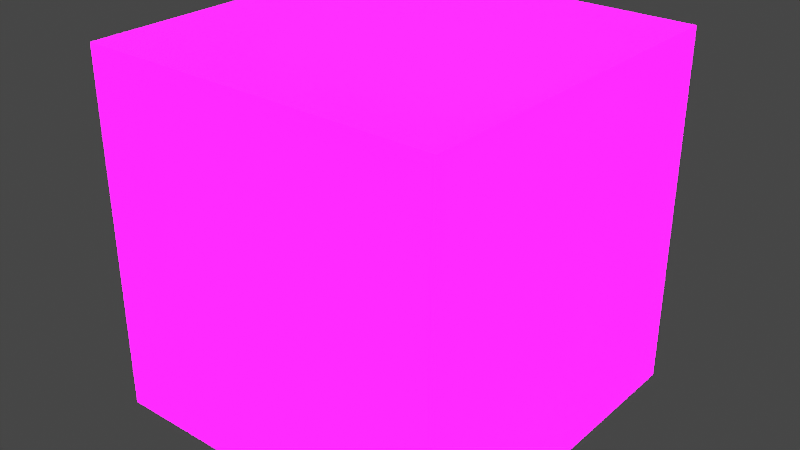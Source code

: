 # Source: glowy_thing.blend  (saved by Blender 3.5.10; exported with 4.5.12 LTS)
import bpy
from mathutils import Matrix  # noqa: F401  (used for matrix-valued properties, if any)

bpy.ops.wm.read_factory_settings(use_empty=True)
scene = bpy.context.scene
scene.name = 'Scene'

# ---- collections
col_collection = bpy.data.collections.new('Collection'); scene.collection.children.link(col_collection)

# ---- images (referenced by path relative to the original .blend; pixels are not part of the script)
import os
ASSET_DIR = os.environ.get("B2B_ASSET_DIR", "")  # directory of the original .blend (textures are referenced by path, not embedded)
HERE = os.path.dirname(os.path.abspath(__file__))  # packed textures are extracted next to this script under _unpacked/

def load_image(name, relpath, width, height, colorspace="sRGB"):
    """Load a texture the original file referenced (path relative to the .blend, or extracted next to this script)."""
    p = next((c for c in (os.path.join(HERE, relpath), os.path.join(ASSET_DIR, relpath)) if relpath and os.path.exists(c)), "")
    if p:
        img = bpy.data.images.load(p, check_existing=True)
        img.name = name
    else:  # same state as the original file: an image datablock whose file is absent (Cycles renders it pink)
        img = bpy.data.images.new(name, width, height)
        img.source = "FILE"
        img.filepath = "//" + (relpath or name)
    img.colorspace_settings.name = colorspace
    return img
img_imphenziapalette02_emission_png = load_image('ImphenziaPalette02-Emission.png', 'ImphenziaPalettes/ImphenziaPalette02-Emission.png', 1024, 1024, 'sRGB')
img_imphenziapalette02_albedo_png = load_image('ImphenziaPalette02-Albedo.png', 'ImphenziaPalettes/ImphenziaPalette02-Albedo.png', 1024, 1024, 'sRGB')

# ---- materials (node trees are filled in below, after node groups)
mat_emissiveregular = bpy.data.materials.new('EmissiveRegular')
mat_emissiveregular.alpha_threshold = 0.0
mat_emissiveregular.use_transparent_shadow = False
mat_emissiveregular.roughness = 0.5
mat_emissiveregular.line_color = (0.0, 0.0, 0.0, 1.0)

# ---- material node trees
mat_emissiveregular.use_nodes = True; mat_emissiveregular.node_tree.nodes.clear()
_N = mat_emissiveregular.node_tree.nodes; _L = mat_emissiveregular.node_tree.links
n0 = _N.new('ShaderNodeOutputMaterial'); n0.name = 'Material Output'; n0.location = (300, 300)
n1 = _N.new('ShaderNodeBsdfPrincipled'); n1.name = 'Principled BSDF'; n1.location = (10, 300)
n1.distribution = 'GGX'
n1.subsurface_method = 'RANDOM_WALK_SKIN'
n1.inputs[3].default_value = 1.45
n1.inputs[28].default_value = 20.2
n2 = _N.new('ShaderNodeTexImage'); n2.name = 'Image Texture.001'; n2.location = (-416, -264)
n2.image = img_imphenziapalette02_emission_png
n3 = _N.new('ShaderNodeTexImage'); n3.name = 'Image Texture'; n3.location = (-485, 106)
n3.image = img_imphenziapalette02_albedo_png
_L.new(n1.outputs[0], n0.inputs[0])
_L.new(n3.outputs[0], n1.inputs[0])
_L.new(n2.outputs[0], n1.inputs[27])
n0.is_active_output = True

# ---- world
world_world = bpy.data.worlds.new('World'); scene.world = world_world
world_world.use_nodes = True; world_world.node_tree.nodes.clear()
_N = world_world.node_tree.nodes; _L = world_world.node_tree.links
n0 = _N.new('ShaderNodeOutputWorld'); n0.name = 'World Output'; n0.location = (300, 300)
n1 = _N.new('ShaderNodeBackground'); n1.name = 'Background'; n1.location = (10, 300)
n1.inputs[0].default_value = (0.05088, 0.05088, 0.05088, 1.0)
_L.new(n1.outputs[0], n0.inputs[0])
n0.is_active_output = True
world_world.color = (0.05088, 0.05088, 0.05088)
world_world.use_sun_shadow = False
world_world.sun_shadow_jitter_overblur = 0.0

# ---- meshes
me_cube = bpy.data.meshes.new('Cube')
me_cube.from_pydata([(0.4378, 1.0, 0.4378), (0.4378, 1.0, -0.4378), (0.4859, -0.4859, 1.0), (1.0, -1.0, -1.0), (-0.4378, 1.0, 0.4378), (-0.4378, 1.0, -0.4378), (-0.4859, -0.4859, 1.0), (-1.0, -1.0, -1.0), (1.0, 1.0, -1.0), (-1.0, 1.0, -1.0), (0.4859, 0.4859, 1.0), (-0.4859, 0.4859, 1.0), (1.0, -1.0, 1.0), (-1.0, -1.0, 1.0), (1.0, 1.0, 1.0), (-1.0, 1.0, 1.0)], [], [(10, 11, 6, 2), (3, 12, 13, 7), (7, 13, 15, 9), (9, 8, 3, 7), (8, 14, 12, 3), (5, 4, 0, 1), (5, 1, 8, 9), (1, 0, 14, 8), (4, 5, 9, 15), (0, 4, 15, 14), (2, 6, 13, 12), (10, 2, 12, 14), (6, 11, 15, 13), (11, 10, 14, 15)])
_uv = me_cube.uv_layers.new(name='UVMap')
_uv.uv.foreach_set('vector', [0.7201, 0.3599, 0.7201, 0.3599, 0.7201, 0.3599, 0.7201, 0.3599, 0.5341, 0.8838, 0.5341, 0.8838, 0.5341, 0.8838, 0.5341, 0.8838, 0.5341, 0.8838, 0.5341, 0.8838, 0.5341, 0.8838, 0.5341, 0.8838, 0.5341, 0.8838, 0.5341, 0.8838, 0.5341, 0.8838, 0.5341, 0.8838, 0.5341, 0.8838, 0.5341, 0.8838, 0.5341, 0.8838, 0.5341, 0.8838, 0.7201, 0.3599, 0.7201, 0.3599, 0.7201, 0.3599, 0.7201, 0.3599, 0.5341, 0.8838, 0.5341, 0.8838, 0.5341, 0.8838, 0.5341, 0.8838, 0.5341, 0.8838, 0.5341, 0.8838, 0.5341, 0.8838, 0.5341, 0.8838, 0.5341, 0.8838, 0.5341, 0.8838, 0.5341, 0.8838, 0.5341, 0.8838, 0.5341, 0.8838, 0.5341, 0.8838, 0.5341, 0.8838, 0.5341, 0.8838, 0.5341, 0.8838, 0.5341, 0.8838, 0.5341, 0.8838, 0.5341, 0.8838, 0.5341, 0.8838, 0.5341, 0.8838, 0.5341, 0.8838, 0.5341, 0.8838, 0.5341, 0.8838, 0.5341, 0.8838, 0.5341, 0.8838, 0.5341, 0.8838, 0.5341, 0.8838, 0.5341, 0.8838, 0.5341, 0.8838, 0.5341, 0.8838])
me_cube.materials.append(mat_emissiveregular)
me_cube.use_mirror_vertex_groups = False
me_cube.update()

# ---- objects
ob_cube = bpy.data.objects.new('Cube', me_cube)

# ---- transforms, parenting, visibility, modifiers, constraints
ob_cube.location = (0.0, 0.0, 0.0)
ob_cube.lock_rotations_4d = False
ob_cube.empty_display_type = 'ARROWS'
ob_cube.lineart.crease_threshold = 0.0

# ---- collection membership
col_collection.objects.link(ob_cube)

# ---- scene / render settings (as saved in the file)
scene.frame_start = 1; scene.frame_end = 250; scene.frame_set(1)
scene.render.engine = 'BLENDER_EEVEE_NEXT'
scene.cycles.sampling_pattern = 'TABULATED_SOBOL'
scene.view_settings.view_transform = 'Filmic'
bpy.context.view_layer.update()

# ---- added for rendering (the .blend has no active camera and no usable light): camera, sun
cam_auto = bpy.data.cameras.new('AutoCamera')
cam_auto.lens = 50.0
cam_auto.sensor_width = 36.0
cam_auto.clip_end = 1000.0
ob_auto_camera = bpy.data.objects.new('AutoCamera', cam_auto)
scene.collection.objects.link(ob_auto_camera)
ob_auto_camera.location = (3.20507, -3.84609, 2.56406)
ob_auto_camera.rotation_euler = (1.09748, -7.21219e-08, 0.694738)
scene.camera = ob_auto_camera
light_auto_sun = bpy.data.lights.new('AutoSun', 'SUN')
light_auto_sun.energy = 3.0
light_auto_sun.angle = 0.0523599
ob_auto_sun = bpy.data.objects.new('AutoSun', light_auto_sun)
scene.collection.objects.link(ob_auto_sun)
ob_auto_sun.rotation_euler = (0.872665, 0.174533, 0.523599)
bpy.context.view_layer.update()

